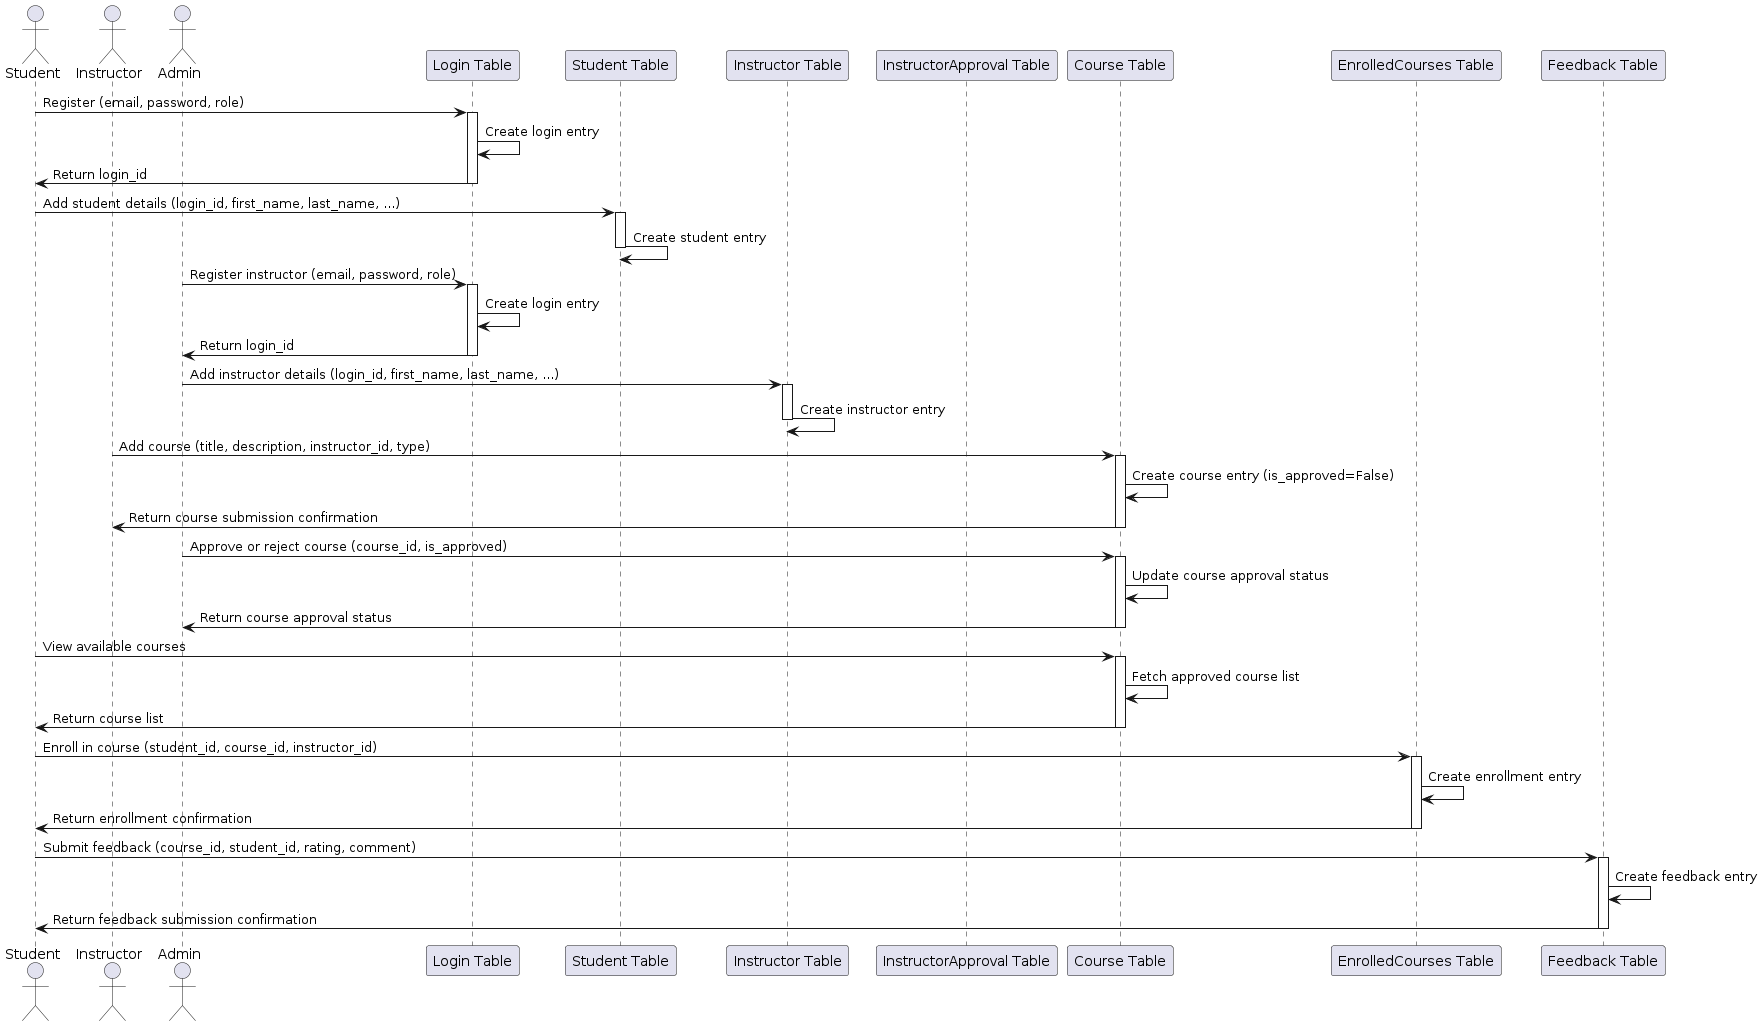

The diagram above was rendered by PlantUML. Its source (embedded in the PNG):
@startuml
actor Student
actor Instructor
actor Admin
participant "Login Table" as LoginTable
participant "Student Table" as StudentTable
participant "Instructor Table" as InstructorTable
participant "InstructorApproval Table" as InstructorApprovalTable
participant "Course Table" as CourseTable
participant "EnrolledCourses Table" as EnrolledCoursesTable
participant "Feedback Table" as FeedbackTable

Student -> LoginTable: Register (email, password, role)
activate LoginTable
LoginTable -> LoginTable: Create login entry
LoginTable -> Student: Return login_id
deactivate LoginTable

Student -> StudentTable: Add student details (login_id, first_name, last_name, ...)
activate StudentTable
StudentTable -> StudentTable: Create student entry
deactivate StudentTable

Admin -> LoginTable: Register instructor (email, password, role)
activate LoginTable
LoginTable -> LoginTable: Create login entry
LoginTable -> Admin: Return login_id
deactivate LoginTable

Admin -> InstructorTable: Add instructor details (login_id, first_name, last_name, ...)
activate InstructorTable
InstructorTable -> InstructorTable: Create instructor entry
deactivate InstructorTable

Instructor -> CourseTable: Add course (title, description, instructor_id, type)
activate CourseTable
CourseTable -> CourseTable: Create course entry (is_approved=False)
CourseTable -> Instructor: Return course submission confirmation
deactivate CourseTable

Admin -> CourseTable: Approve or reject course (course_id, is_approved)
activate CourseTable
CourseTable -> CourseTable: Update course approval status
CourseTable -> Admin: Return course approval status
deactivate CourseTable

Student -> CourseTable: View available courses
activate CourseTable
CourseTable -> CourseTable: Fetch approved course list
CourseTable -> Student: Return course list
deactivate CourseTable

Student -> EnrolledCoursesTable: Enroll in course (student_id, course_id, instructor_id)
activate EnrolledCoursesTable
EnrolledCoursesTable -> EnrolledCoursesTable: Create enrollment entry
EnrolledCoursesTable -> Student: Return enrollment confirmation
deactivate EnrolledCoursesTable

Student -> FeedbackTable: Submit feedback (course_id, student_id, rating, comment)
activate FeedbackTable
FeedbackTable -> FeedbackTable: Create feedback entry
FeedbackTable -> Student: Return feedback submission confirmation
deactivate FeedbackTable
@enduml